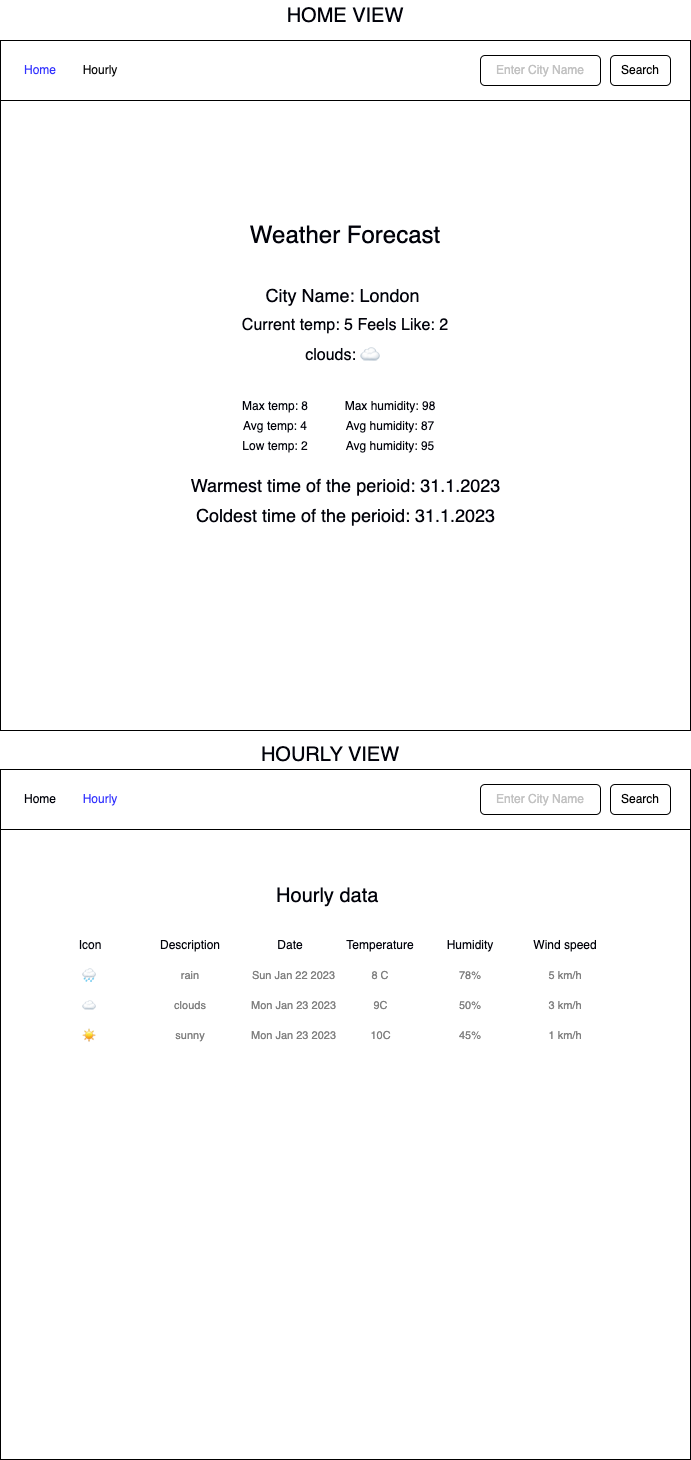

The diagram above was exported from draw.io. Its source (the exported page's mxGraphModel, read from the mxfile embedded in the PNG):
<mxGraphModel dx="1706" dy="2178" grid="1" gridSize="10" guides="1" tooltips="1" connect="1" arrows="1" fold="1" page="1" pageScale="1" pageWidth="827" pageHeight="1169" math="0" shadow="0">
  <root>
    <mxCell id="0" />
    <mxCell id="1" parent="0" />
    <mxCell id="21M9gd0H8WEreeY55qe8-1" value="" style="whiteSpace=wrap;html=1;aspect=fixed;" vertex="1" parent="1">
      <mxGeometry x="100" y="-250" width="690" height="690" as="geometry" />
    </mxCell>
    <mxCell id="21M9gd0H8WEreeY55qe8-3" value="" style="rounded=0;whiteSpace=wrap;html=1;" vertex="1" parent="1">
      <mxGeometry x="100" y="-250" width="690" height="60" as="geometry" />
    </mxCell>
    <mxCell id="21M9gd0H8WEreeY55qe8-4" value="" style="rounded=1;whiteSpace=wrap;html=1;" vertex="1" parent="1">
      <mxGeometry x="580" y="-235" width="120" height="30" as="geometry" />
    </mxCell>
    <mxCell id="21M9gd0H8WEreeY55qe8-5" value="" style="rounded=1;whiteSpace=wrap;html=1;" vertex="1" parent="1">
      <mxGeometry x="710" y="-235" width="60" height="30" as="geometry" />
    </mxCell>
    <mxCell id="21M9gd0H8WEreeY55qe8-6" value="Search" style="text;html=1;strokeColor=none;fillColor=none;align=center;verticalAlign=middle;whiteSpace=wrap;rounded=0;" vertex="1" parent="1">
      <mxGeometry x="710" y="-235" width="60" height="30" as="geometry" />
    </mxCell>
    <mxCell id="21M9gd0H8WEreeY55qe8-7" value="Enter City Name" style="text;html=1;strokeColor=none;fillColor=none;align=center;verticalAlign=middle;whiteSpace=wrap;rounded=0;fontColor=#C2C2C2;" vertex="1" parent="1">
      <mxGeometry x="570" y="-235" width="140" height="30" as="geometry" />
    </mxCell>
    <mxCell id="21M9gd0H8WEreeY55qe8-8" value="&lt;font color=&quot;#3333ff&quot;&gt;Home&lt;/font&gt;" style="text;html=1;strokeColor=none;fillColor=none;align=center;verticalAlign=middle;whiteSpace=wrap;rounded=0;fontColor=#0A0A0A;" vertex="1" parent="1">
      <mxGeometry x="110" y="-235" width="60" height="30" as="geometry" />
    </mxCell>
    <mxCell id="21M9gd0H8WEreeY55qe8-9" value="&lt;font&gt;Hourly&lt;/font&gt;" style="text;html=1;strokeColor=none;fillColor=none;align=center;verticalAlign=middle;whiteSpace=wrap;rounded=0;fontColor=#0A0A0A;" vertex="1" parent="1">
      <mxGeometry x="170" y="-235" width="60" height="30" as="geometry" />
    </mxCell>
    <mxCell id="21M9gd0H8WEreeY55qe8-10" value="&lt;font style=&quot;font-size: 24px;&quot; color=&quot;#01020a&quot;&gt;Weather Forecast&lt;/font&gt;" style="text;html=1;strokeColor=none;fillColor=none;align=center;verticalAlign=middle;whiteSpace=wrap;rounded=0;fontColor=#3333FF;" vertex="1" parent="1">
      <mxGeometry x="305" y="-70" width="280" height="30" as="geometry" />
    </mxCell>
    <mxCell id="21M9gd0H8WEreeY55qe8-11" value="City Name: London" style="text;html=1;strokeColor=none;fillColor=none;align=center;verticalAlign=middle;whiteSpace=wrap;rounded=0;fontSize=18;fontColor=#01020A;" vertex="1" parent="1">
      <mxGeometry x="330" y="-10" width="225" height="30" as="geometry" />
    </mxCell>
    <mxCell id="21M9gd0H8WEreeY55qe8-12" value="Current temp: 5 Feels Like: 2" style="text;html=1;strokeColor=none;fillColor=none;align=center;verticalAlign=middle;whiteSpace=wrap;rounded=0;fontSize=16;fontColor=#01020A;" vertex="1" parent="1">
      <mxGeometry x="330" y="20" width="230" height="30" as="geometry" />
    </mxCell>
    <mxCell id="21M9gd0H8WEreeY55qe8-13" value="clouds: ☁&amp;nbsp;" style="text;html=1;strokeColor=none;fillColor=none;align=center;verticalAlign=middle;whiteSpace=wrap;rounded=0;fontSize=16;fontColor=#01020A;" vertex="1" parent="1">
      <mxGeometry x="395" y="50" width="100" height="30" as="geometry" />
    </mxCell>
    <mxCell id="21M9gd0H8WEreeY55qe8-14" value="&lt;font style=&quot;font-size: 12px;&quot;&gt;Max temp: 8&lt;/font&gt;" style="text;html=1;strokeColor=none;fillColor=none;align=center;verticalAlign=middle;whiteSpace=wrap;rounded=0;fontSize=16;fontColor=#01020A;" vertex="1" parent="1">
      <mxGeometry x="330" y="100" width="90" height="30" as="geometry" />
    </mxCell>
    <mxCell id="21M9gd0H8WEreeY55qe8-15" value="&lt;font style=&quot;font-size: 12px;&quot;&gt;Avg temp: 4&lt;/font&gt;" style="text;html=1;strokeColor=none;fillColor=none;align=center;verticalAlign=middle;whiteSpace=wrap;rounded=0;fontSize=16;fontColor=#01020A;" vertex="1" parent="1">
      <mxGeometry x="330" y="120" width="90" height="30" as="geometry" />
    </mxCell>
    <mxCell id="21M9gd0H8WEreeY55qe8-16" value="&lt;font style=&quot;font-size: 12px;&quot;&gt;Low temp: 2&lt;/font&gt;" style="text;html=1;strokeColor=none;fillColor=none;align=center;verticalAlign=middle;whiteSpace=wrap;rounded=0;fontSize=16;fontColor=#01020A;" vertex="1" parent="1">
      <mxGeometry x="330" y="140" width="90" height="30" as="geometry" />
    </mxCell>
    <mxCell id="21M9gd0H8WEreeY55qe8-17" value="&lt;font style=&quot;font-size: 12px;&quot;&gt;Max humidity: 98&lt;/font&gt;" style="text;html=1;strokeColor=none;fillColor=none;align=center;verticalAlign=middle;whiteSpace=wrap;rounded=0;fontSize=16;fontColor=#01020A;" vertex="1" parent="1">
      <mxGeometry x="440" y="100" width="100" height="30" as="geometry" />
    </mxCell>
    <mxCell id="21M9gd0H8WEreeY55qe8-20" value="&lt;font style=&quot;font-size: 12px;&quot;&gt;Avg humidity: 87&lt;/font&gt;" style="text;html=1;strokeColor=none;fillColor=none;align=center;verticalAlign=middle;whiteSpace=wrap;rounded=0;fontSize=16;fontColor=#01020A;" vertex="1" parent="1">
      <mxGeometry x="440" y="120" width="100" height="30" as="geometry" />
    </mxCell>
    <mxCell id="21M9gd0H8WEreeY55qe8-21" value="&lt;font style=&quot;font-size: 12px;&quot;&gt;Avg humidity: 95&lt;/font&gt;" style="text;html=1;strokeColor=none;fillColor=none;align=center;verticalAlign=middle;whiteSpace=wrap;rounded=0;fontSize=16;fontColor=#01020A;" vertex="1" parent="1">
      <mxGeometry x="440" y="140" width="100" height="30" as="geometry" />
    </mxCell>
    <mxCell id="21M9gd0H8WEreeY55qe8-22" value="Warmest time of the perioid: 31.1.2023" style="text;html=1;strokeColor=none;fillColor=none;align=center;verticalAlign=middle;whiteSpace=wrap;rounded=0;fontSize=18;fontColor=#01020A;" vertex="1" parent="1">
      <mxGeometry x="272.5" y="180" width="345" height="30" as="geometry" />
    </mxCell>
    <mxCell id="21M9gd0H8WEreeY55qe8-23" value="Coldest time of the perioid: 31.1.2023" style="text;html=1;strokeColor=none;fillColor=none;align=center;verticalAlign=middle;whiteSpace=wrap;rounded=0;fontSize=18;fontColor=#01020A;" vertex="1" parent="1">
      <mxGeometry x="272.5" y="210" width="345" height="30" as="geometry" />
    </mxCell>
    <mxCell id="21M9gd0H8WEreeY55qe8-25" value="" style="whiteSpace=wrap;html=1;aspect=fixed;" vertex="1" parent="1">
      <mxGeometry x="100" y="479" width="690" height="690" as="geometry" />
    </mxCell>
    <mxCell id="21M9gd0H8WEreeY55qe8-26" value="" style="rounded=0;whiteSpace=wrap;html=1;" vertex="1" parent="1">
      <mxGeometry x="100" y="479" width="690" height="60" as="geometry" />
    </mxCell>
    <mxCell id="21M9gd0H8WEreeY55qe8-27" value="" style="rounded=1;whiteSpace=wrap;html=1;" vertex="1" parent="1">
      <mxGeometry x="580" y="494" width="120" height="30" as="geometry" />
    </mxCell>
    <mxCell id="21M9gd0H8WEreeY55qe8-28" value="" style="rounded=1;whiteSpace=wrap;html=1;" vertex="1" parent="1">
      <mxGeometry x="710" y="494" width="60" height="30" as="geometry" />
    </mxCell>
    <mxCell id="21M9gd0H8WEreeY55qe8-29" value="Search" style="text;html=1;strokeColor=none;fillColor=none;align=center;verticalAlign=middle;whiteSpace=wrap;rounded=0;" vertex="1" parent="1">
      <mxGeometry x="710" y="494" width="60" height="30" as="geometry" />
    </mxCell>
    <mxCell id="21M9gd0H8WEreeY55qe8-30" value="Enter City Name" style="text;html=1;strokeColor=none;fillColor=none;align=center;verticalAlign=middle;whiteSpace=wrap;rounded=0;fontColor=#C2C2C2;" vertex="1" parent="1">
      <mxGeometry x="570" y="494" width="140" height="30" as="geometry" />
    </mxCell>
    <mxCell id="21M9gd0H8WEreeY55qe8-31" value="&lt;font color=&quot;#01020a&quot;&gt;Home&lt;/font&gt;" style="text;html=1;strokeColor=none;fillColor=none;align=center;verticalAlign=middle;whiteSpace=wrap;rounded=0;fontColor=#0A0A0A;" vertex="1" parent="1">
      <mxGeometry x="110" y="494" width="60" height="30" as="geometry" />
    </mxCell>
    <mxCell id="21M9gd0H8WEreeY55qe8-32" value="&lt;font color=&quot;#3333ff&quot;&gt;Hourly&lt;/font&gt;" style="text;html=1;strokeColor=none;fillColor=none;align=center;verticalAlign=middle;whiteSpace=wrap;rounded=0;fontColor=#0A0A0A;" vertex="1" parent="1">
      <mxGeometry x="170" y="494" width="60" height="30" as="geometry" />
    </mxCell>
    <mxCell id="21M9gd0H8WEreeY55qe8-45" value="HOME VIEW" style="text;html=1;strokeColor=none;fillColor=none;align=center;verticalAlign=middle;whiteSpace=wrap;rounded=0;fontSize=20;fontColor=#01020A;" vertex="1" parent="1">
      <mxGeometry x="357" y="-290" width="176" height="30" as="geometry" />
    </mxCell>
    <mxCell id="21M9gd0H8WEreeY55qe8-46" value="Hourly data&amp;nbsp;" style="text;html=1;strokeColor=none;fillColor=none;align=center;verticalAlign=middle;whiteSpace=wrap;rounded=0;fontSize=20;fontColor=#01020A;" vertex="1" parent="1">
      <mxGeometry x="350" y="590" width="160" height="30" as="geometry" />
    </mxCell>
    <mxCell id="21M9gd0H8WEreeY55qe8-47" value="Icon" style="text;html=1;strokeColor=none;fillColor=none;align=center;verticalAlign=middle;whiteSpace=wrap;rounded=0;fontSize=12;fontColor=#01020A;" vertex="1" parent="1">
      <mxGeometry x="160" y="640" width="60" height="30" as="geometry" />
    </mxCell>
    <mxCell id="21M9gd0H8WEreeY55qe8-48" value="Description" style="text;html=1;strokeColor=none;fillColor=none;align=center;verticalAlign=middle;whiteSpace=wrap;rounded=0;fontSize=12;fontColor=#01020A;" vertex="1" parent="1">
      <mxGeometry x="260" y="640" width="60" height="30" as="geometry" />
    </mxCell>
    <mxCell id="21M9gd0H8WEreeY55qe8-49" value="Date" style="text;html=1;strokeColor=none;fillColor=none;align=center;verticalAlign=middle;whiteSpace=wrap;rounded=0;fontSize=12;fontColor=#01020A;" vertex="1" parent="1">
      <mxGeometry x="360" y="640" width="60" height="30" as="geometry" />
    </mxCell>
    <mxCell id="21M9gd0H8WEreeY55qe8-50" value="Temperature" style="text;html=1;strokeColor=none;fillColor=none;align=center;verticalAlign=middle;whiteSpace=wrap;rounded=0;fontSize=12;fontColor=#01020A;" vertex="1" parent="1">
      <mxGeometry x="450" y="640" width="60" height="30" as="geometry" />
    </mxCell>
    <mxCell id="21M9gd0H8WEreeY55qe8-51" value="Humidity" style="text;html=1;strokeColor=none;fillColor=none;align=center;verticalAlign=middle;whiteSpace=wrap;rounded=0;fontSize=12;fontColor=#01020A;" vertex="1" parent="1">
      <mxGeometry x="540" y="640" width="60" height="30" as="geometry" />
    </mxCell>
    <mxCell id="21M9gd0H8WEreeY55qe8-52" value="Wind speed" style="text;html=1;strokeColor=none;fillColor=none;align=center;verticalAlign=middle;whiteSpace=wrap;rounded=0;fontSize=12;fontColor=#01020A;" vertex="1" parent="1">
      <mxGeometry x="630" y="640" width="70" height="30" as="geometry" />
    </mxCell>
    <mxCell id="21M9gd0H8WEreeY55qe8-53" value="🌧&amp;nbsp;" style="text;html=1;strokeColor=none;fillColor=none;align=center;verticalAlign=middle;whiteSpace=wrap;rounded=0;fontSize=11;fontColor=#808080;" vertex="1" parent="1">
      <mxGeometry x="160" y="670" width="60" height="30" as="geometry" />
    </mxCell>
    <mxCell id="21M9gd0H8WEreeY55qe8-54" value="rain" style="text;html=1;strokeColor=none;fillColor=none;align=center;verticalAlign=middle;whiteSpace=wrap;rounded=0;fontSize=11;fontColor=#808080;" vertex="1" parent="1">
      <mxGeometry x="260" y="670" width="60" height="30" as="geometry" />
    </mxCell>
    <mxCell id="21M9gd0H8WEreeY55qe8-55" value="Sun Jan 22 2023" style="text;html=1;strokeColor=none;fillColor=none;align=center;verticalAlign=middle;whiteSpace=wrap;rounded=0;fontSize=11;fontColor=#808080;" vertex="1" parent="1">
      <mxGeometry x="347" y="670" width="93" height="30" as="geometry" />
    </mxCell>
    <mxCell id="21M9gd0H8WEreeY55qe8-56" value="8 C" style="text;html=1;strokeColor=none;fillColor=none;align=center;verticalAlign=middle;whiteSpace=wrap;rounded=0;fontSize=11;fontColor=#808080;" vertex="1" parent="1">
      <mxGeometry x="450" y="670" width="60" height="30" as="geometry" />
    </mxCell>
    <mxCell id="21M9gd0H8WEreeY55qe8-57" value="78%" style="text;html=1;strokeColor=none;fillColor=none;align=center;verticalAlign=middle;whiteSpace=wrap;rounded=0;fontSize=11;fontColor=#808080;" vertex="1" parent="1">
      <mxGeometry x="540" y="670" width="60" height="30" as="geometry" />
    </mxCell>
    <mxCell id="21M9gd0H8WEreeY55qe8-58" value="5 km/h" style="text;html=1;strokeColor=none;fillColor=none;align=center;verticalAlign=middle;whiteSpace=wrap;rounded=0;fontSize=11;fontColor=#808080;" vertex="1" parent="1">
      <mxGeometry x="635" y="670" width="60" height="30" as="geometry" />
    </mxCell>
    <mxCell id="21M9gd0H8WEreeY55qe8-59" value="☁&amp;nbsp;" style="text;html=1;strokeColor=none;fillColor=none;align=center;verticalAlign=middle;whiteSpace=wrap;rounded=0;fontSize=11;fontColor=#808080;" vertex="1" parent="1">
      <mxGeometry x="160" y="700" width="60" height="30" as="geometry" />
    </mxCell>
    <mxCell id="21M9gd0H8WEreeY55qe8-60" value="clouds" style="text;html=1;strokeColor=none;fillColor=none;align=center;verticalAlign=middle;whiteSpace=wrap;rounded=0;fontSize=11;fontColor=#808080;" vertex="1" parent="1">
      <mxGeometry x="260" y="700" width="60" height="30" as="geometry" />
    </mxCell>
    <mxCell id="21M9gd0H8WEreeY55qe8-61" value="Mon Jan 23 2023" style="text;html=1;strokeColor=none;fillColor=none;align=center;verticalAlign=middle;whiteSpace=wrap;rounded=0;fontSize=11;fontColor=#808080;" vertex="1" parent="1">
      <mxGeometry x="347" y="700" width="93" height="30" as="geometry" />
    </mxCell>
    <mxCell id="21M9gd0H8WEreeY55qe8-62" value="9C" style="text;html=1;strokeColor=none;fillColor=none;align=center;verticalAlign=middle;whiteSpace=wrap;rounded=0;fontSize=11;fontColor=#808080;" vertex="1" parent="1">
      <mxGeometry x="433.5" y="700" width="93" height="30" as="geometry" />
    </mxCell>
    <mxCell id="21M9gd0H8WEreeY55qe8-63" value="50%" style="text;html=1;strokeColor=none;fillColor=none;align=center;verticalAlign=middle;whiteSpace=wrap;rounded=0;fontSize=11;fontColor=#808080;" vertex="1" parent="1">
      <mxGeometry x="540" y="700" width="60" height="30" as="geometry" />
    </mxCell>
    <mxCell id="21M9gd0H8WEreeY55qe8-64" value="3 km/h" style="text;html=1;strokeColor=none;fillColor=none;align=center;verticalAlign=middle;whiteSpace=wrap;rounded=0;fontSize=11;fontColor=#808080;" vertex="1" parent="1">
      <mxGeometry x="635" y="700" width="60" height="30" as="geometry" />
    </mxCell>
    <mxCell id="21M9gd0H8WEreeY55qe8-65" value="☀&amp;nbsp;" style="text;html=1;strokeColor=none;fillColor=none;align=center;verticalAlign=middle;whiteSpace=wrap;rounded=0;fontSize=11;fontColor=#808080;" vertex="1" parent="1">
      <mxGeometry x="160" y="730" width="60" height="30" as="geometry" />
    </mxCell>
    <mxCell id="21M9gd0H8WEreeY55qe8-66" value="sunny" style="text;html=1;strokeColor=none;fillColor=none;align=center;verticalAlign=middle;whiteSpace=wrap;rounded=0;fontSize=11;fontColor=#808080;" vertex="1" parent="1">
      <mxGeometry x="260" y="730" width="60" height="30" as="geometry" />
    </mxCell>
    <mxCell id="21M9gd0H8WEreeY55qe8-67" value="Mon Jan 23 2023" style="text;html=1;strokeColor=none;fillColor=none;align=center;verticalAlign=middle;whiteSpace=wrap;rounded=0;fontSize=11;fontColor=#808080;" vertex="1" parent="1">
      <mxGeometry x="347" y="730" width="93" height="30" as="geometry" />
    </mxCell>
    <mxCell id="21M9gd0H8WEreeY55qe8-68" value="10C" style="text;html=1;strokeColor=none;fillColor=none;align=center;verticalAlign=middle;whiteSpace=wrap;rounded=0;fontSize=11;fontColor=#808080;" vertex="1" parent="1">
      <mxGeometry x="433.5" y="730" width="93" height="30" as="geometry" />
    </mxCell>
    <mxCell id="21M9gd0H8WEreeY55qe8-69" value="45%" style="text;html=1;strokeColor=none;fillColor=none;align=center;verticalAlign=middle;whiteSpace=wrap;rounded=0;fontSize=11;fontColor=#808080;" vertex="1" parent="1">
      <mxGeometry x="540" y="730" width="60" height="30" as="geometry" />
    </mxCell>
    <mxCell id="21M9gd0H8WEreeY55qe8-70" value="1 km/h" style="text;html=1;strokeColor=none;fillColor=none;align=center;verticalAlign=middle;whiteSpace=wrap;rounded=0;fontSize=11;fontColor=#808080;" vertex="1" parent="1">
      <mxGeometry x="635" y="730" width="60" height="30" as="geometry" />
    </mxCell>
    <mxCell id="21M9gd0H8WEreeY55qe8-71" value="HOURLY VIEW" style="text;html=1;strokeColor=none;fillColor=none;align=center;verticalAlign=middle;whiteSpace=wrap;rounded=0;fontSize=20;fontColor=#01020A;" vertex="1" parent="1">
      <mxGeometry x="342" y="449" width="176" height="30" as="geometry" />
    </mxCell>
  </root>
</mxGraphModel>